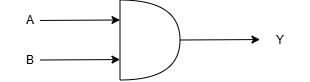

The diagram above was exported from draw.io. Its source (the exported page's mxGraphModel, read from the mxfile embedded in the PNG):
<mxGraphModel dx="474" dy="328" grid="1" gridSize="10" guides="1" tooltips="1" connect="1" arrows="1" fold="1" page="1" pageScale="1" pageWidth="827" pageHeight="1169" math="0" shadow="0">
  <root>
    <mxCell id="0" />
    <mxCell id="1" parent="0" />
    <mxCell id="2sc30iGBcJPS3ttjPuTW-1" parent="1" style="shape=or;whiteSpace=wrap;html=1;" value="" vertex="1">
      <mxGeometry height="80" width="60" x="440" y="220" as="geometry" />
    </mxCell>
    <mxCell id="2sc30iGBcJPS3ttjPuTW-6" parent="1" style="text;html=1;whiteSpace=wrap;strokeColor=none;fillColor=none;align=center;verticalAlign=middle;rounded=0;" value="A" vertex="1">
      <mxGeometry height="40" width="60" x="320" y="220" as="geometry" />
    </mxCell>
    <mxCell id="2sc30iGBcJPS3ttjPuTW-7" parent="1" style="text;html=1;whiteSpace=wrap;strokeColor=none;fillColor=none;align=center;verticalAlign=middle;rounded=0;" value="B" vertex="1">
      <mxGeometry height="40" width="60" x="320" y="260" as="geometry" />
    </mxCell>
    <mxCell id="2sc30iGBcJPS3ttjPuTW-8" parent="1" style="text;html=1;whiteSpace=wrap;strokeColor=none;fillColor=none;align=center;verticalAlign=middle;rounded=0;" value="Y" vertex="1">
      <mxGeometry height="40" width="60" x="570" y="240" as="geometry" />
    </mxCell>
    <mxCell id="kVkn459kJtVdcIBYB3R3-1" edge="1" parent="1" style="endArrow=classic;html=1;rounded=0;" value="">
      <mxGeometry height="50" relative="1" width="50" as="geometry">
        <mxPoint x="360" y="280" as="sourcePoint" />
        <mxPoint x="440" y="279.55" as="targetPoint" />
      </mxGeometry>
    </mxCell>
    <mxCell id="kVkn459kJtVdcIBYB3R3-3" edge="1" parent="1" style="endArrow=classic;html=1;rounded=0;" value="">
      <mxGeometry height="50" relative="1" width="50" as="geometry">
        <mxPoint x="360" y="240.45" as="sourcePoint" />
        <mxPoint x="440" y="240" as="targetPoint" />
      </mxGeometry>
    </mxCell>
    <mxCell id="kVkn459kJtVdcIBYB3R3-4" edge="1" parent="1" style="endArrow=classic;html=1;rounded=0;" value="">
      <mxGeometry height="50" relative="1" width="50" as="geometry">
        <mxPoint x="500" y="260" as="sourcePoint" />
        <mxPoint x="580" y="259.55" as="targetPoint" />
      </mxGeometry>
    </mxCell>
  </root>
</mxGraphModel>